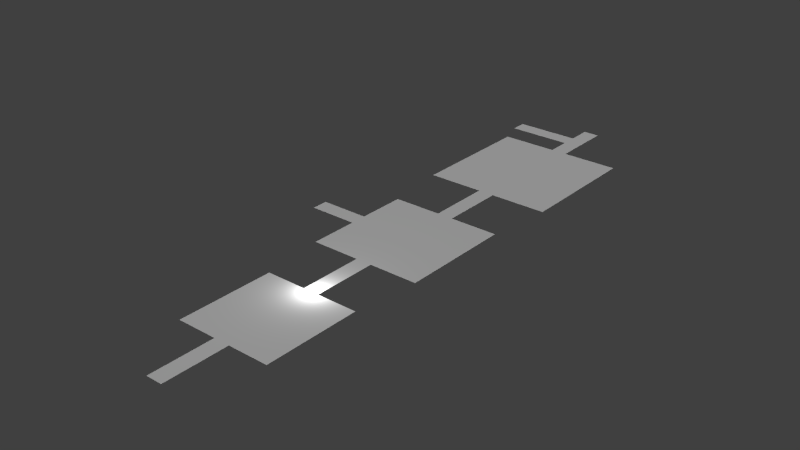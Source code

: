 # Source: mech_stage.blend  (saved by Blender 2.69.0; exported with 4.5.12 LTS)
import bpy
from mathutils import Matrix  # noqa: F401  (used for matrix-valued properties, if any)

bpy.ops.wm.read_factory_settings(use_empty=True)
scene = bpy.context.scene
scene.name = 'Scene'

# ---- collections
col_collection_1 = bpy.data.collections.new('Collection 1'); scene.collection.children.link(col_collection_1)

# ---- materials (node trees are filled in below, after node groups)
mat_material = bpy.data.materials.new('Material')
mat_material.alpha_threshold = 0.0
mat_material.use_transparent_shadow = False
mat_material.roughness = 0.5
mat_material.specular_intensity = 0.0
mat_material.line_color = (0.0, 0.0, 0.0, 1.0)
mat_material_001 = bpy.data.materials.new('Material.001')
mat_material_001.alpha_threshold = 0.0
mat_material_001.use_transparent_shadow = False
mat_material_001.roughness = 0.5
mat_material_001.specular_intensity = 0.0
mat_material_001.line_color = (0.0, 0.0, 0.0, 1.0)
mat_material_002 = bpy.data.materials.new('Material.002')
mat_material_002.alpha_threshold = 0.0
mat_material_002.use_transparent_shadow = False
mat_material_002.roughness = 0.5
mat_material_002.specular_intensity = 0.4554
mat_material_002.line_color = (0.0, 0.0, 0.0, 1.0)

# ---- material node trees

# ---- world
world_world = bpy.data.worlds.new('World'); scene.world = world_world
world_world.color = (0.05088, 0.05088, 0.05088)
world_world.use_sun_shadow = False
world_world.sun_shadow_jitter_overblur = 0.0
world_world.cycles.sampling_method = 'MANUAL'
world_world.cycles.sample_map_resolution = 256

# ---- lights
light_point = bpy.data.lights.new('Point', 'POINT')
light_point.transmission_factor = 0.0
light_point.energy = 100.0
light_point.shadow_buffer_clip_start = 0.5
light_point.shadow_soft_size = 0.1
light_point.shadow_maximum_resolution = 0.006
light_point.use_absolute_resolution = True
light_point.cycles.use_multiple_importance_sampling = False
light_sun = bpy.data.lights.new('Sun', 'SUN')
light_sun.transmission_factor = 0.0
light_sun.angle = 0.1993
light_sun.energy = 1.0
light_sun.shadow_buffer_clip_start = 0.5
light_sun.shadow_soft_size = 0.1
light_sun.shadow_cascade_max_distance = 1000.0
light_sun.cycles.use_multiple_importance_sampling = False

# ---- meshes
me_plane = bpy.data.meshes.new('Plane')
me_plane.from_pydata([(0.5, 0.0, 0.0), (-0.5, 0.0, 0.0), (0.5, 4.0, 0.0), (-0.5, 4.0, 0.0), (0.5, 5.0, 0.0), (-0.5, 5.0, 0.0), (-3.0, 4.0, 0.0), (-3.0, 5.0, 0.0), (3.0, 4.0, 0.0), (0.5, 14.0, 0.0), (-2.0, 4.0, 0.0), (-2.0, 5.0, 0.0), (2.0, 5.0, 0.0), (2.0, 4.0, 0.0), (-3.0, 9.0, 0.0), (-2.0, 9.0, 0.0), (-3.0, 10.0, 0.0), (-2.0, 10.0, 0.0), (-0.5, 9.0, 0.0), (-0.5, 10.0, 0.0), (0.5, 9.0, 0.0), (0.5, 10.0, 0.0), (2.0, 9.0, 0.0), (2.0, 10.0, 0.0), (3.0, 9.0, 0.0), (3.0, 10.0, 0.0), (-0.5, 14.0, 0.0), (3.0, 5.0, 0.0), (0.5, 14.0, 0.0), (-0.5, 14.0, 0.0), (0.5, 15.0, 0.0), (-0.5, 15.0, 0.0), (-3.5, 14.0, 0.0), (-3.5, 15.0, 0.0), (3.5, 14.0, 0.0), (-2.5, 14.0, 0.0), (-2.5, 15.0, 0.0), (2.5, 15.0, 0.0), (2.5, 14.0, 0.0), (-3.5, 20.0, 0.0), (-2.5, 20.0, 0.0), (-3.5, 21.0, 0.0), (-2.5, 21.0, 0.0), (-0.5, 20.0, 0.0), (-0.5, 21.0, 0.0), (0.5, 20.0, 0.0), (0.5, 21.0, 0.0), (2.5, 20.0, 0.0), (2.5, 21.0, 0.0), (3.5, 20.0, 0.0), (3.5, 21.0, 0.0), (3.5, 15.0, 0.0), (-3.5, 18.0, 0.0), (-3.5, 17.0, 0.0), (-2.5, 17.0, 0.0), (-2.5, 18.0, 0.0), (-6.5, 18.0, 0.0), (-6.5, 17.0, 0.0), (-5.5, 17.0, 0.0), (-5.5, 18.0, 0.0), (-0.5, 25.0, 0.0), (0.5, 25.0, 0.0), (0.5, 25.0, 0.0), (-0.5, 25.0, 0.0), (0.5, 26.0, 0.0), (-0.5, 26.0, 0.0), (-4.0, 25.0, 0.0), (-4.0, 26.0, 0.0), (4.0, 25.0, 0.0), (-3.0, 25.0, 0.0), (-3.0, 26.0, 0.0), (3.0, 26.0, 0.0), (3.0, 25.0, 0.0), (-4.0, 32.0, 0.0), (-3.0, 32.0, 0.0), (-4.0, 33.0, 0.0), (-3.0, 33.0, 0.0), (-0.5, 32.0, 0.0), (-0.5, 33.0, 0.0), (0.5, 32.0, 0.0), (0.5, 33.0, 0.0), (3.0, 32.0, 0.0), (3.0, 33.0, 0.0), (4.0, 32.0, 0.0), (4.0, 33.0, 0.0), (4.0, 26.0, 0.0), (-0.5, 37.0, 0.0), (0.5, 37.0, 0.0), (-0.5, 35.5, 0.0), (-0.5, 34.5, 0.0), (0.5, 34.5, 0.0), (0.5, 35.5, 0.0), (-3.5, 35.5, 0.0), (-3.5, 34.5, 0.0), (-4.5, 35.5, 0.0), (-4.5, 34.5, 0.0), (0.4757, 5.1, 0.0), (-0.4757, 5.1, 0.0), (-1.9, 5.1, 0.0), (1.9, 5.1, 0.0), (-1.9, 8.9, 0.0), (-0.4757, 8.9, 0.0), (0.4757, 8.9, 0.0), (1.9, 8.9, 0.0), (0.4, 15.1, 0.0), (-0.5, 15.1, 0.0), (-2.4, 15.1, 0.0), (2.4, 15.1, 0.0), (-2.4, 19.9, 0.0), (-0.5, 19.9, 0.0), (0.4, 19.9, 0.0), (2.4, 19.9, 0.0), (-2.4, 17.1, 0.0), (-2.4, 17.9, 0.0), (0.4, 26.1, 0.0), (-0.4, 26.1, 0.0), (-2.9, 26.1, 0.0), (2.9, 26.1, 0.0), (-2.9, 31.9, 0.0), (-0.4, 31.9, 0.0), (0.4, 31.9, 0.0), (2.9, 31.9, 0.0)], [], [(1, 0, 2, 3), (3, 2, 4, 5), (10, 11, 7, 6), (19, 21, 9, 26), (3, 5, 11, 10), (4, 2, 13, 12), (14, 15, 17, 16), (17, 15, 18, 19), (19, 18, 20, 21), (21, 20, 22, 23), (23, 22, 24, 25), (12, 22, 103, 99), (12, 13, 8, 27), (24, 22, 12, 27), (29, 28, 30, 31), (35, 36, 33, 32), (29, 31, 36, 35), (30, 28, 38, 37), (52, 55, 40, 39), (39, 40, 42, 41), (42, 40, 43, 44), (44, 43, 45, 46), (46, 45, 47, 48), (48, 47, 49, 50), (55, 54, 112, 113), (37, 38, 34, 51), (49, 47, 37, 51), (33, 36, 54, 53), (53, 54, 55, 52), (58, 59, 56, 57), (53, 52, 59, 58), (44, 46, 61, 60), (63, 62, 64, 65), (69, 70, 67, 66), (63, 65, 70, 69), (64, 62, 72, 71), (67, 70, 74, 73), (73, 74, 76, 75), (76, 74, 77, 78), (78, 77, 79, 80), (80, 79, 81, 82), (82, 81, 83, 84), (71, 81, 121, 117), (71, 72, 68, 85), (83, 81, 71, 85), (88, 91, 87, 86), (78, 80, 90, 89), (89, 90, 91, 88), (89, 88, 92, 93), (93, 92, 94, 95), (96, 99, 103, 102, 101, 100, 98, 97), (22, 20, 102, 103), (20, 18, 101, 102), (18, 15, 100, 101), (11, 5, 97, 98), (4, 12, 99, 96), (5, 4, 96, 97), (7, 11, 15, 14), (15, 11, 98, 100), (104, 107, 111, 110, 109, 108, 113, 112, 106, 105), (54, 36, 106, 112), (37, 47, 111, 107), (47, 45, 110, 111), (45, 43, 109, 110), (43, 40, 108, 109), (40, 55, 113, 108), (36, 31, 105, 106), (30, 37, 107, 104), (31, 30, 104, 105), (114, 117, 121, 120, 119, 118, 116, 115), (81, 79, 120, 121), (79, 77, 119, 120), (77, 74, 118, 119), (74, 70, 116, 118), (70, 65, 115, 116), (64, 71, 117, 114), (65, 64, 114, 115)])
me_plane.polygons.foreach_set('material_index', [0, 0, 0, 0, 0, 0, 0, 0, 0, 0, 0, 2, 0, 0, 0, 0, 0, 0, 0, 0, 0, 0, 0, 0, 2, 0, 0, 0, 0, 0, 0, 0, 0, 0, 0, 0, 0, 0, 0, 0, 0, 0, 2, 0, 0, 0, 0, 0, 0, 0, 1, 2, 2, 2, 2, 2, 2, 0, 2, 1, 2, 2, 2, 2, 2, 2, 2, 2, 2, 1, 2, 2, 2, 2, 2, 2, 2])
_uv = me_plane.uv_layers.new(name='UVMap')
_uv.uv.foreach_set('vector', [-0.001098, -0.0008314, 0.374, -0.0008314, 0.374, 1.5, -0.001098, 1.5, -0.001098, 1.5, 0.374, 1.5, 0.374, 1.875, -0.001098, 1.875, -0.5638, 1.5, -0.5638, 1.875, -0.9389, 1.875, -0.9389, 1.5, -0.001098, 3.75, 0.374, 3.75, 0.374, 5.251, -0.001098, 5.251, -0.001098, 1.5, -0.001098, 1.875, -0.5638, 1.875, -0.5638, 1.5, 0.374, 1.875, 0.374, 1.5, 0.9367, 1.5, 0.9367, 1.875, -0.9389, 3.375, -0.5638, 3.375, -0.5638, 3.75, -0.9389, 3.75, -0.5638, 3.75, -0.5638, 3.375, -0.001098, 3.375, -0.001098, 3.75, -0.001098, 3.75, -0.001098, 3.375, 0.374, 3.375, 0.374, 3.75, 0.374, 3.75, 0.374, 3.375, 0.9367, 3.375, 0.9367, 3.75, 0.9367, 3.75, 0.9367, 3.375, 1.312, 3.375, 1.312, 3.75, 0.004, 40.0, 0.004047, 0.004074, 1.004, 1.004, 1.004, 39.0, 0.9367, 1.875, 0.9367, 1.5, 1.312, 1.5, 1.312, 1.875, 1.312, 3.375, 0.9367, 3.375, 0.9367, 1.875, 1.312, 1.875, -0.001098, 5.251, 0.374, 5.251, 0.374, 5.626, -0.001098, 5.626, -0.7513, 5.251, -0.7513, 5.626, -1.126, 5.626, -1.126, 5.251, -0.001098, 5.251, -0.001098, 5.626, -0.7513, 5.626, -0.7513, 5.251, 0.374, 5.626, 0.374, 5.251, 1.124, 5.251, 1.124, 5.626, -1.126, 6.751, -0.7513, 6.751, -0.7513, 7.501, -1.126, 7.501, -1.126, 7.501, -0.7513, 7.501, -0.7513, 7.876, -1.126, 7.876, -0.7513, 7.876, -0.7513, 7.501, -0.001098, 7.501, -0.001098, 7.876, -0.001098, 7.876, -0.001098, 7.501, 0.374, 7.501, 0.374, 7.876, 0.374, 7.876, 0.374, 7.501, 1.124, 7.501, 1.124, 7.876, 1.124, 7.876, 1.124, 7.501, 1.499, 7.501, 1.499, 7.876, 0.0004768, 29.99, 0.0004768, 20.0, 1.0, 21.0, 1.0, 28.99, 1.124, 5.626, 1.124, 5.251, 1.499, 5.251, 1.499, 5.626, 1.499, 7.501, 1.124, 7.501, 1.124, 5.626, 1.499, 5.626, -1.126, 5.626, -0.7513, 5.626, -0.7513, 6.376, -1.126, 6.376, -1.126, 6.376, -0.7513, 6.376, -0.7513, 6.751, -1.126, 6.751, -1.877, 6.376, -1.877, 6.751, -2.252, 6.751, -2.252, 6.376, -1.126, 6.376, -1.126, 6.751, -1.877, 6.751, -1.877, 6.376, -0.001098, 7.876, 0.374, 7.876, 0.374, 9.377, -0.001098, 9.377, -0.001098, 9.377, 0.374, 9.377, 0.374, 9.752, -0.001098, 9.752, -0.9389, 9.377, -0.9389, 9.752, -1.314, 9.752, -1.314, 9.377, -0.001098, 9.377, -0.001098, 9.752, -0.9389, 9.752, -0.9389, 9.377, 0.374, 9.752, 0.374, 9.377, 1.312, 9.377, 1.312, 9.752, -1.314, 9.752, -0.9389, 9.752, -0.9389, 12.0, -1.314, 12.0, -1.314, 12.0, -0.9389, 12.0, -0.9389, 12.38, -1.314, 12.38, -0.9389, 12.38, -0.9389, 12.0, -0.001098, 12.0, -0.001098, 12.38, -0.001098, 12.38, -0.001098, 12.0, 0.374, 12.0, 0.374, 12.38, 0.374, 12.38, 0.374, 12.0, 1.312, 12.0, 1.312, 12.38, 1.312, 12.38, 1.312, 12.0, 1.687, 12.0, 1.687, 12.38, 3.498, 26.01, 3.498, 32.01, 3.498, 32.01, 3.498, 26.01, 1.312, 9.752, 1.312, 9.377, 1.687, 9.377, 1.687, 9.752, 1.687, 12.0, 1.312, 12.0, 1.312, 9.752, 1.687, 9.752, -0.001098, 13.32, 0.374, 13.32, 0.374, 13.88, -0.001098, 13.88, -0.001098, 12.38, 0.374, 12.38, 0.374, 12.94, -0.001098, 12.94, -0.001098, 12.94, 0.374, 12.94, 0.374, 13.32, -0.001098, 13.32, -0.001098, 12.94, -0.001098, 13.32, -1.126, 13.32, -1.126, 12.94, -1.126, 12.94, -1.126, 13.32, -1.502, 13.32, -1.502, 12.94, 0.6251, 0.0001004, 0.9999, 0.0001004, 0.9999, 0.9999, 0.6251, 0.9999, 0.3749, 0.9999, 0.0001001, 0.9999, 9.998e-05, 9.998e-05, 0.3749, 0.0001001, 0.004047, 0.004074, 15.0, 0.004026, 15.25, 1.004, 1.004, 1.004, 15.0, 0.004026, 25.0, 0.004006, 24.76, 1.004, 15.25, 1.004, 25.0, 0.004006, 40.0, 0.004, 39.0, 1.004, 24.76, 1.004, 40.0, 40.0, 25.0, 40.0, 24.76, 39.0, 39.0, 39.0, 15.0, 40.0, 0.004, 40.0, 1.004, 39.0, 15.25, 39.0, 25.0, 40.0, 15.0, 40.0, 15.25, 39.0, 24.76, 39.0, -0.9389, 1.875, -0.5638, 1.875, -0.5638, 3.375, -0.9389, 3.375, 40.0, 0.004, 40.0, 40.0, 39.0, 39.0, 39.0, 1.004, 0.5833, 9.998e-05, 0.9999, 9.998e-05, 0.9999, 0.9999, 0.5833, 0.9999, 0.3959, 0.9999, 0.0001009, 0.9999, 0.0001007, 0.5833, 0.0001005, 0.4167, 9.998e-05, 0.0001007, 0.3959, 0.0001002, 0.0004768, 20.0, 0.0004768, -0.0002142, 1.0, 0.9996, 1.0, 21.0, 49.99, -0.0002142, 49.99, 49.99, 48.99, 48.99, 48.99, 0.9996, 49.99, 49.99, 30.0, 49.99, 29.0, 48.99, 48.99, 48.99, 30.0, 49.99, 20.0, 49.99, 20.0, 48.99, 29.0, 48.99, 20.0, 49.99, 0.0004768, 49.99, 1.0, 48.99, 20.0, 48.99, 0.0004768, 49.99, 0.0004768, 29.99, 1.0, 28.99, 1.0, 48.99, 0.0004768, -0.0002142, 20.0, -0.0002142, 20.0, 0.9996, 1.0, 0.9996, 30.0, -0.0002142, 49.99, -0.0002142, 48.99, 0.9996, 29.0, 0.9996, 20.0, -0.0002142, 30.0, -0.0002142, 29.0, 0.9996, 20.0, 0.9996, 0.569, 0.0001006, 0.9999, 9.998e-05, 0.9999, 0.9999, 0.569, 0.9999, 0.431, 0.9999, 0.0001013, 0.9999, 9.998e-05, 0.0001003, 0.431, 0.0001003, 3.498, 32.01, 0.9973, 32.01, 0.9973, 32.01, 3.498, 32.01, 0.9973, 32.01, -0.002928, 32.01, -0.002928, 32.01, 0.9973, 32.01, -0.002928, 32.01, -2.504, 32.01, -2.504, 32.01, -0.002928, 32.01, -2.504, 32.01, -2.504, 26.01, -2.504, 26.01, -2.504, 32.01, -2.504, 26.01, -0.002928, 26.01, -0.002928, 26.01, -2.504, 26.01, 0.9973, 26.01, 3.498, 26.01, 3.498, 26.01, 0.9973, 26.01, -0.002928, 26.01, 0.9973, 26.01, 0.9973, 26.01, -0.002928, 26.01])
me_plane.materials.append(mat_material)
me_plane.materials.append(mat_material_001)
me_plane.materials.append(mat_material_002)
me_plane.use_remesh_preserve_volume = False
me_plane.use_remesh_preserve_attributes = False
me_plane.use_mirror_vertex_groups = False
me_plane.update()

# ---- objects
ob_point = bpy.data.objects.new('Point', light_point)
ob_sun = bpy.data.objects.new('Sun', light_sun)
ob_plane = bpy.data.objects.new('Plane', me_plane)

# ---- transforms, parenting, visibility, modifiers, constraints
ob_point.location = (0.1664, 10.08, 0.9164)
ob_point.lineart.crease_threshold = 0.0
ob_sun.location = (0.0, 0.0, 13.32)
ob_sun.rotation_euler = (0.3499, 0.1112, -0.2171)
ob_sun.lineart.crease_threshold = 0.0
ob_plane.location = (0.0, 0.0, 0.0)
ob_plane.lineart.crease_threshold = 0.0

# ---- collection membership
col_collection_1.objects.link(ob_point)
col_collection_1.objects.link(ob_sun)
col_collection_1.objects.link(ob_plane)

# ---- scene / render settings (as saved in the file)
scene.frame_start = 1; scene.frame_end = 250; scene.frame_set(29)
scene.render.engine = 'BLENDER_EEVEE_NEXT'
scene.render.image_settings.compression = 90
scene.render.resolution_percentage = 50
scene.render.dither_intensity = 0.0
scene.cycles.use_denoising = False
scene.cycles.samples = 10
scene.cycles.sampling_pattern = 'TABULATED_SOBOL'
scene.cycles.light_sampling_threshold = 0.0
scene.cycles.use_adaptive_sampling = False
scene.cycles.use_light_tree = False
scene.cycles.blur_glossy = 0.0
scene.cycles.volume_bounces = 1
scene.cycles.pixel_filter_type = 'GAUSSIAN'
scene.cycles.sample_clamp_indirect = 0.0
scene.view_settings.view_transform = 'Standard'
bpy.context.view_layer.update()

# ---- added for rendering (the .blend has no active camera): camera
cam_auto = bpy.data.cameras.new('AutoCamera')
cam_auto.lens = 50.0
cam_auto.sensor_width = 36.0
cam_auto.clip_end = 1000.0
ob_auto_camera = bpy.data.objects.new('AutoCamera', cam_auto)
scene.collection.objects.link(ob_auto_camera)
ob_auto_camera.location = (34.3351, -24.2021, 28.4681)
ob_auto_camera.rotation_euler = (1.09748, -7.21219e-08, 0.694738)
scene.camera = ob_auto_camera
bpy.context.view_layer.update()
